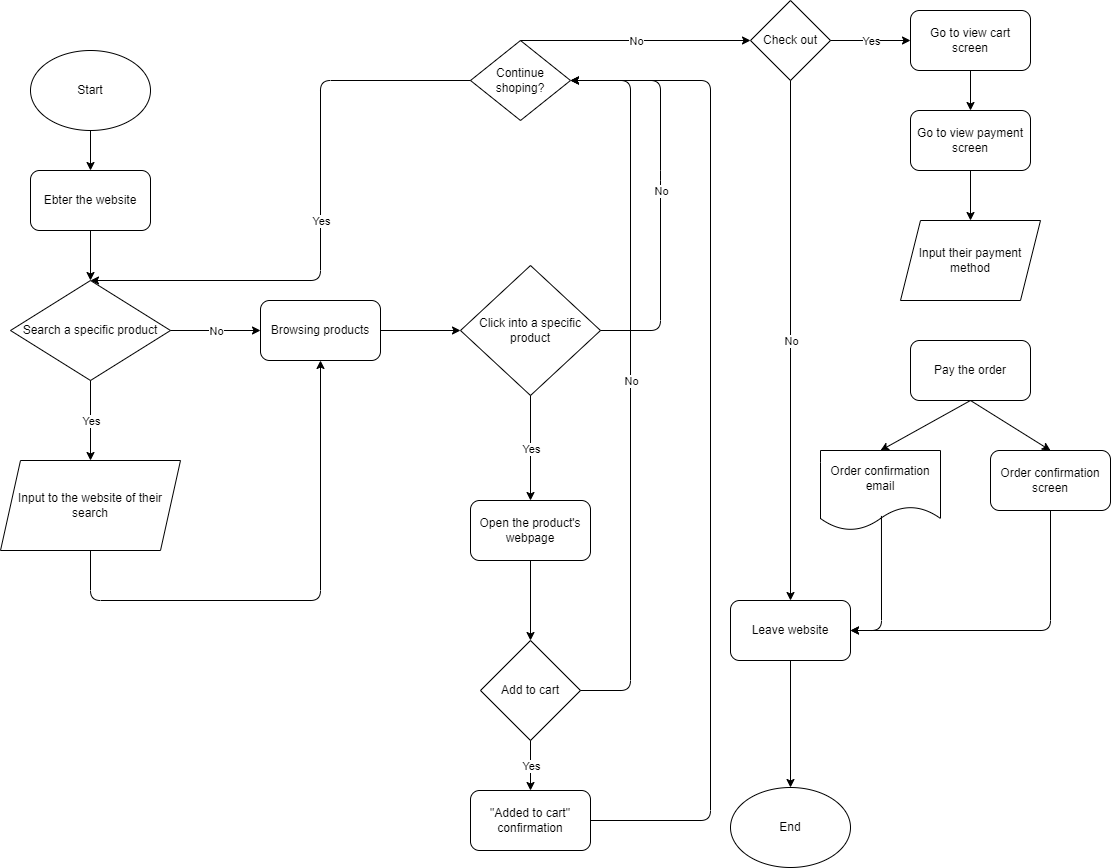

The diagram above was exported from draw.io. Its source (the exported page's mxGraphModel, read from the mxfile embedded in the PNG):
<mxGraphModel dx="884" dy="1099" grid="1" gridSize="10" guides="1" tooltips="1" connect="1" arrows="1" fold="1" page="1" pageScale="1" pageWidth="1169" pageHeight="1654" math="0" shadow="0">
  <root>
    <mxCell id="0" />
    <mxCell id="1" parent="0" />
    <mxCell id="2" value="Start" style="ellipse;whiteSpace=wrap;html=1;" parent="1" vertex="1">
      <mxGeometry x="60" y="90" width="120" height="80" as="geometry" />
    </mxCell>
    <mxCell id="4" value="Ebter the website" style="rounded=1;whiteSpace=wrap;html=1;" parent="1" vertex="1">
      <mxGeometry x="60" y="210" width="120" height="60" as="geometry" />
    </mxCell>
    <mxCell id="5" value="Search a specific product" style="rhombus;whiteSpace=wrap;html=1;" parent="1" vertex="1">
      <mxGeometry x="40" y="320" width="160" height="100" as="geometry" />
    </mxCell>
    <mxCell id="6" value="Browsing products" style="rounded=1;whiteSpace=wrap;html=1;" parent="1" vertex="1">
      <mxGeometry x="290" y="340" width="120" height="60" as="geometry" />
    </mxCell>
    <mxCell id="7" value="" style="endArrow=classic;html=1;exitX=0.5;exitY=1;exitDx=0;exitDy=0;entryX=0.5;entryY=0;entryDx=0;entryDy=0;" parent="1" source="2" target="4" edge="1">
      <mxGeometry width="50" height="50" relative="1" as="geometry">
        <mxPoint x="270" y="550" as="sourcePoint" />
        <mxPoint x="320" y="500" as="targetPoint" />
      </mxGeometry>
    </mxCell>
    <mxCell id="8" value="" style="endArrow=classic;html=1;exitX=0.5;exitY=1;exitDx=0;exitDy=0;entryX=0.5;entryY=0;entryDx=0;entryDy=0;" parent="1" source="4" target="5" edge="1">
      <mxGeometry width="50" height="50" relative="1" as="geometry">
        <mxPoint x="270" y="550" as="sourcePoint" />
        <mxPoint x="320" y="500" as="targetPoint" />
      </mxGeometry>
    </mxCell>
    <mxCell id="9" value="" style="endArrow=classic;html=1;exitX=1;exitY=0.5;exitDx=0;exitDy=0;entryX=0;entryY=0.5;entryDx=0;entryDy=0;" parent="1" source="5" target="6" edge="1">
      <mxGeometry relative="1" as="geometry">
        <mxPoint x="240" y="530" as="sourcePoint" />
        <mxPoint x="340" y="530" as="targetPoint" />
      </mxGeometry>
    </mxCell>
    <mxCell id="10" value="No" style="edgeLabel;resizable=0;html=1;align=center;verticalAlign=middle;" parent="9" connectable="0" vertex="1">
      <mxGeometry relative="1" as="geometry" />
    </mxCell>
    <mxCell id="11" value="Input to the website of their search" style="shape=parallelogram;perimeter=parallelogramPerimeter;whiteSpace=wrap;html=1;fixedSize=1;" parent="1" vertex="1">
      <mxGeometry x="30" y="500" width="180" height="90" as="geometry" />
    </mxCell>
    <mxCell id="12" value="" style="endArrow=classic;html=1;exitX=0.5;exitY=1;exitDx=0;exitDy=0;entryX=0.5;entryY=0;entryDx=0;entryDy=0;" parent="1" source="5" target="11" edge="1">
      <mxGeometry relative="1" as="geometry">
        <mxPoint x="170" y="490" as="sourcePoint" />
        <mxPoint x="270" y="490" as="targetPoint" />
      </mxGeometry>
    </mxCell>
    <mxCell id="13" value="Yes" style="edgeLabel;resizable=0;html=1;align=center;verticalAlign=middle;" parent="12" connectable="0" vertex="1">
      <mxGeometry relative="1" as="geometry" />
    </mxCell>
    <mxCell id="14" value="" style="endArrow=classic;html=1;exitX=0.5;exitY=1;exitDx=0;exitDy=0;entryX=0.5;entryY=1;entryDx=0;entryDy=0;" parent="1" source="11" target="6" edge="1">
      <mxGeometry width="50" height="50" relative="1" as="geometry">
        <mxPoint x="220" y="500" as="sourcePoint" />
        <mxPoint x="270" y="450" as="targetPoint" />
        <Array as="points">
          <mxPoint x="120" y="640" />
          <mxPoint x="350" y="640" />
        </Array>
      </mxGeometry>
    </mxCell>
    <mxCell id="15" value="Click into a specific product" style="rhombus;whiteSpace=wrap;html=1;" parent="1" vertex="1">
      <mxGeometry x="490" y="305" width="140" height="130" as="geometry" />
    </mxCell>
    <mxCell id="16" value="" style="endArrow=classic;html=1;exitX=1;exitY=0.5;exitDx=0;exitDy=0;entryX=0;entryY=0.5;entryDx=0;entryDy=0;" parent="1" source="6" target="15" edge="1">
      <mxGeometry width="50" height="50" relative="1" as="geometry">
        <mxPoint x="510" y="450" as="sourcePoint" />
        <mxPoint x="560" y="400" as="targetPoint" />
      </mxGeometry>
    </mxCell>
    <mxCell id="19" value="" style="endArrow=classic;html=1;exitX=1;exitY=0.5;exitDx=0;exitDy=0;" parent="1" source="15" target="26" edge="1">
      <mxGeometry relative="1" as="geometry">
        <mxPoint x="560" y="340" as="sourcePoint" />
        <mxPoint x="570" y="120" as="targetPoint" />
        <Array as="points">
          <mxPoint x="690" y="370" />
          <mxPoint x="690" y="220" />
          <mxPoint x="690" y="120" />
        </Array>
      </mxGeometry>
    </mxCell>
    <mxCell id="20" value="No" style="edgeLabel;resizable=0;html=1;align=center;verticalAlign=middle;" parent="19" connectable="0" vertex="1">
      <mxGeometry relative="1" as="geometry" />
    </mxCell>
    <mxCell id="21" value="Add to cart" style="rhombus;whiteSpace=wrap;html=1;" parent="1" vertex="1">
      <mxGeometry x="510" y="680" width="100" height="100" as="geometry" />
    </mxCell>
    <mxCell id="22" value="" style="endArrow=classic;html=1;exitX=0.5;exitY=1;exitDx=0;exitDy=0;entryX=0.5;entryY=0;entryDx=0;entryDy=0;" parent="1" source="15" target="24" edge="1">
      <mxGeometry relative="1" as="geometry">
        <mxPoint x="400" y="390" as="sourcePoint" />
        <mxPoint x="560" y="530" as="targetPoint" />
      </mxGeometry>
    </mxCell>
    <mxCell id="23" value="Yes" style="edgeLabel;resizable=0;html=1;align=center;verticalAlign=middle;" parent="22" connectable="0" vertex="1">
      <mxGeometry relative="1" as="geometry" />
    </mxCell>
    <mxCell id="24" value="Open the product's webpage" style="rounded=1;whiteSpace=wrap;html=1;" parent="1" vertex="1">
      <mxGeometry x="500" y="540" width="120" height="60" as="geometry" />
    </mxCell>
    <mxCell id="25" value="" style="endArrow=classic;html=1;exitX=0.5;exitY=1;exitDx=0;exitDy=0;entryX=0.5;entryY=0;entryDx=0;entryDy=0;" parent="1" source="24" target="21" edge="1">
      <mxGeometry width="50" height="50" relative="1" as="geometry">
        <mxPoint x="570" y="570" as="sourcePoint" />
        <mxPoint x="620" y="520" as="targetPoint" />
      </mxGeometry>
    </mxCell>
    <mxCell id="26" value="Continue shoping?" style="rhombus;whiteSpace=wrap;html=1;" parent="1" vertex="1">
      <mxGeometry x="500" y="80" width="100" height="80" as="geometry" />
    </mxCell>
    <mxCell id="27" value="" style="endArrow=classic;html=1;exitX=0;exitY=0.5;exitDx=0;exitDy=0;entryX=0.5;entryY=0;entryDx=0;entryDy=0;" parent="1" source="26" target="5" edge="1">
      <mxGeometry relative="1" as="geometry">
        <mxPoint x="430" y="330" as="sourcePoint" />
        <mxPoint x="530" y="330" as="targetPoint" />
        <Array as="points">
          <mxPoint x="350" y="120" />
          <mxPoint x="350" y="320" />
        </Array>
      </mxGeometry>
    </mxCell>
    <mxCell id="28" value="Yes" style="edgeLabel;resizable=0;html=1;align=center;verticalAlign=middle;" parent="27" connectable="0" vertex="1">
      <mxGeometry relative="1" as="geometry" />
    </mxCell>
    <mxCell id="29" value="" style="endArrow=classic;html=1;exitX=0.5;exitY=0;exitDx=0;exitDy=0;entryX=0;entryY=0.5;entryDx=0;entryDy=0;" parent="1" source="26" edge="1" target="39">
      <mxGeometry relative="1" as="geometry">
        <mxPoint x="620" y="390" as="sourcePoint" />
        <mxPoint x="770" y="80" as="targetPoint" />
      </mxGeometry>
    </mxCell>
    <mxCell id="30" value="No" style="edgeLabel;resizable=0;html=1;align=center;verticalAlign=middle;" parent="29" connectable="0" vertex="1">
      <mxGeometry relative="1" as="geometry" />
    </mxCell>
    <mxCell id="31" value="&quot;Added to cart&quot; confirmation" style="rounded=1;whiteSpace=wrap;html=1;" parent="1" vertex="1">
      <mxGeometry x="500" y="830" width="120" height="60" as="geometry" />
    </mxCell>
    <mxCell id="34" value="" style="endArrow=classic;html=1;exitX=0.5;exitY=1;exitDx=0;exitDy=0;entryX=0.5;entryY=0;entryDx=0;entryDy=0;" parent="1" source="21" target="31" edge="1">
      <mxGeometry relative="1" as="geometry">
        <mxPoint x="600" y="620" as="sourcePoint" />
        <mxPoint x="700" y="620" as="targetPoint" />
      </mxGeometry>
    </mxCell>
    <mxCell id="35" value="Yes" style="edgeLabel;resizable=0;html=1;align=center;verticalAlign=middle;" parent="34" connectable="0" vertex="1">
      <mxGeometry relative="1" as="geometry" />
    </mxCell>
    <mxCell id="36" value="" style="endArrow=classic;html=1;exitX=1;exitY=0.5;exitDx=0;exitDy=0;entryX=1;entryY=0.5;entryDx=0;entryDy=0;" edge="1" parent="1" source="31" target="26">
      <mxGeometry width="50" height="50" relative="1" as="geometry">
        <mxPoint x="310" y="620" as="sourcePoint" />
        <mxPoint x="360" y="570" as="targetPoint" />
        <Array as="points">
          <mxPoint x="740" y="860" />
          <mxPoint x="740" y="120" />
        </Array>
      </mxGeometry>
    </mxCell>
    <mxCell id="37" value="" style="endArrow=classic;html=1;exitX=1;exitY=0.5;exitDx=0;exitDy=0;entryX=1;entryY=0.5;entryDx=0;entryDy=0;" edge="1" parent="1" source="21" target="26">
      <mxGeometry relative="1" as="geometry">
        <mxPoint x="280" y="600" as="sourcePoint" />
        <mxPoint x="380" y="600" as="targetPoint" />
        <Array as="points">
          <mxPoint x="660" y="730" />
          <mxPoint x="660" y="120" />
        </Array>
      </mxGeometry>
    </mxCell>
    <mxCell id="38" value="No" style="edgeLabel;resizable=0;html=1;align=center;verticalAlign=middle;" connectable="0" vertex="1" parent="37">
      <mxGeometry relative="1" as="geometry" />
    </mxCell>
    <mxCell id="39" value="Check out" style="rhombus;whiteSpace=wrap;html=1;" vertex="1" parent="1">
      <mxGeometry x="780" y="40" width="80" height="80" as="geometry" />
    </mxCell>
    <mxCell id="40" value="" style="endArrow=classic;html=1;exitX=0.5;exitY=1;exitDx=0;exitDy=0;entryX=0.5;entryY=0;entryDx=0;entryDy=0;" edge="1" parent="1" source="39" target="42">
      <mxGeometry relative="1" as="geometry">
        <mxPoint x="610" y="210" as="sourcePoint" />
        <mxPoint x="820" y="920" as="targetPoint" />
      </mxGeometry>
    </mxCell>
    <mxCell id="41" value="No" style="edgeLabel;resizable=0;html=1;align=center;verticalAlign=middle;" connectable="0" vertex="1" parent="40">
      <mxGeometry relative="1" as="geometry" />
    </mxCell>
    <mxCell id="42" value="Leave website" style="rounded=1;whiteSpace=wrap;html=1;" vertex="1" parent="1">
      <mxGeometry x="760" y="640" width="120" height="60" as="geometry" />
    </mxCell>
    <mxCell id="43" value="End" style="ellipse;whiteSpace=wrap;html=1;" vertex="1" parent="1">
      <mxGeometry x="760" y="827" width="120" height="80" as="geometry" />
    </mxCell>
    <mxCell id="44" value="" style="endArrow=classic;html=1;exitX=0.5;exitY=1;exitDx=0;exitDy=0;entryX=0.5;entryY=0;entryDx=0;entryDy=0;" edge="1" parent="1" source="42" target="43">
      <mxGeometry width="50" height="50" relative="1" as="geometry">
        <mxPoint x="530" y="850" as="sourcePoint" />
        <mxPoint x="580" y="800" as="targetPoint" />
      </mxGeometry>
    </mxCell>
    <mxCell id="45" value="Go to view cart screen" style="rounded=1;whiteSpace=wrap;html=1;" vertex="1" parent="1">
      <mxGeometry x="940" y="50" width="120" height="60" as="geometry" />
    </mxCell>
    <mxCell id="46" value="" style="endArrow=classic;html=1;exitX=0.5;exitY=1;exitDx=0;exitDy=0;entryX=0.5;entryY=0;entryDx=0;entryDy=0;" edge="1" parent="1" source="45" target="47">
      <mxGeometry width="50" height="50" relative="1" as="geometry">
        <mxPoint x="530" y="440" as="sourcePoint" />
        <mxPoint x="580" y="390" as="targetPoint" />
      </mxGeometry>
    </mxCell>
    <mxCell id="47" value="Go to view payment screen" style="rounded=1;whiteSpace=wrap;html=1;" vertex="1" parent="1">
      <mxGeometry x="940" y="150" width="120" height="60" as="geometry" />
    </mxCell>
    <mxCell id="48" value="" style="endArrow=classic;html=1;exitX=1;exitY=0.5;exitDx=0;exitDy=0;entryX=0;entryY=0.5;entryDx=0;entryDy=0;" edge="1" parent="1" source="39" target="45">
      <mxGeometry relative="1" as="geometry">
        <mxPoint x="500" y="410" as="sourcePoint" />
        <mxPoint x="600" y="410" as="targetPoint" />
      </mxGeometry>
    </mxCell>
    <mxCell id="49" value="Yes" style="edgeLabel;resizable=0;html=1;align=center;verticalAlign=middle;" connectable="0" vertex="1" parent="48">
      <mxGeometry relative="1" as="geometry" />
    </mxCell>
    <mxCell id="50" value="Input their payment method" style="shape=parallelogram;perimeter=parallelogramPerimeter;whiteSpace=wrap;html=1;fixedSize=1;" vertex="1" parent="1">
      <mxGeometry x="930" y="260" width="140" height="80" as="geometry" />
    </mxCell>
    <mxCell id="51" value="" style="endArrow=classic;html=1;exitX=0.5;exitY=1;exitDx=0;exitDy=0;entryX=0.5;entryY=0;entryDx=0;entryDy=0;" edge="1" parent="1" source="47" target="50">
      <mxGeometry width="50" height="50" relative="1" as="geometry">
        <mxPoint x="860" y="390" as="sourcePoint" />
        <mxPoint x="910" y="340" as="targetPoint" />
      </mxGeometry>
    </mxCell>
    <mxCell id="52" value="Pay the order" style="rounded=1;whiteSpace=wrap;html=1;" vertex="1" parent="1">
      <mxGeometry x="940" y="380" width="120" height="60" as="geometry" />
    </mxCell>
    <mxCell id="53" value="Order confirmation screen" style="rounded=1;whiteSpace=wrap;html=1;" vertex="1" parent="1">
      <mxGeometry x="1020" y="490" width="120" height="60" as="geometry" />
    </mxCell>
    <mxCell id="54" value="Order confirmation email" style="shape=document;whiteSpace=wrap;html=1;boundedLbl=1;" vertex="1" parent="1">
      <mxGeometry x="850" y="490" width="120" height="80" as="geometry" />
    </mxCell>
    <mxCell id="55" value="" style="endArrow=classic;html=1;exitX=0.5;exitY=1;exitDx=0;exitDy=0;entryX=0.5;entryY=0;entryDx=0;entryDy=0;" edge="1" parent="1" source="52" target="53">
      <mxGeometry width="50" height="50" relative="1" as="geometry">
        <mxPoint x="860" y="780" as="sourcePoint" />
        <mxPoint x="910" y="730" as="targetPoint" />
      </mxGeometry>
    </mxCell>
    <mxCell id="56" value="" style="endArrow=classic;html=1;exitX=0.5;exitY=1;exitDx=0;exitDy=0;entryX=0.5;entryY=0;entryDx=0;entryDy=0;" edge="1" parent="1" source="52" target="54">
      <mxGeometry width="50" height="50" relative="1" as="geometry">
        <mxPoint x="860" y="780" as="sourcePoint" />
        <mxPoint x="910" y="730" as="targetPoint" />
      </mxGeometry>
    </mxCell>
    <mxCell id="57" value="" style="endArrow=classic;html=1;exitX=0.508;exitY=0.818;exitDx=0;exitDy=0;exitPerimeter=0;entryX=1;entryY=0.5;entryDx=0;entryDy=0;" edge="1" parent="1" source="54" target="42">
      <mxGeometry width="50" height="50" relative="1" as="geometry">
        <mxPoint x="860" y="780" as="sourcePoint" />
        <mxPoint x="910" y="730" as="targetPoint" />
        <Array as="points">
          <mxPoint x="911" y="670" />
        </Array>
      </mxGeometry>
    </mxCell>
    <mxCell id="58" value="" style="endArrow=classic;html=1;exitX=0.5;exitY=1;exitDx=0;exitDy=0;entryX=1;entryY=0.5;entryDx=0;entryDy=0;" edge="1" parent="1" source="53" target="42">
      <mxGeometry width="50" height="50" relative="1" as="geometry">
        <mxPoint x="860" y="780" as="sourcePoint" />
        <mxPoint x="910" y="730" as="targetPoint" />
        <Array as="points">
          <mxPoint x="1080" y="670" />
        </Array>
      </mxGeometry>
    </mxCell>
  </root>
</mxGraphModel>